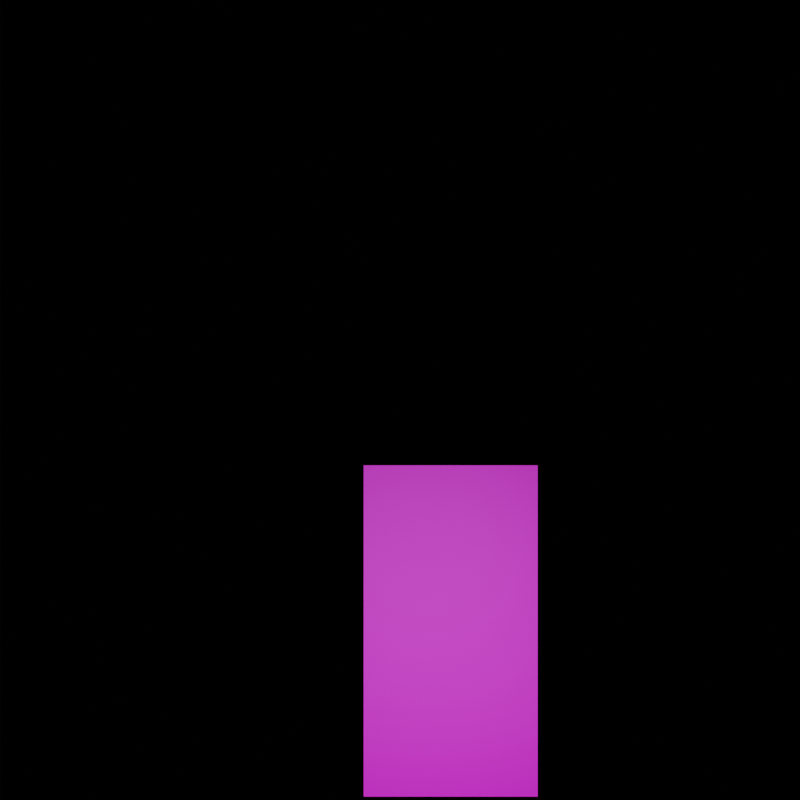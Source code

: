 # Source: fuego.blend  (saved by Blender 2.82.7; exported with 4.5.12 LTS)
import bpy
from mathutils import Matrix  # noqa: F401  (used for matrix-valued properties, if any)

bpy.ops.wm.read_factory_settings(use_empty=True)
scene = bpy.context.scene
scene.name = 'Scene'

# ---- collections
col_collection = bpy.data.collections.new('Collection'); scene.collection.children.link(col_collection)

# ---- images (referenced by path relative to the original .blend; pixels are not part of the script)
import os
ASSET_DIR = os.environ.get("B2B_ASSET_DIR", "")  # directory of the original .blend (textures are referenced by path, not embedded)
HERE = os.path.dirname(os.path.abspath(__file__))  # packed textures are extracted next to this script under _unpacked/

def load_image(name, relpath, width, height, colorspace="sRGB"):
    """Load a texture the original file referenced (path relative to the .blend, or extracted next to this script)."""
    p = next((c for c in (os.path.join(HERE, relpath), os.path.join(ASSET_DIR, relpath)) if relpath and os.path.exists(c)), "")
    if p:
        img = bpy.data.images.load(p, check_existing=True)
        img.name = name
    else:  # same state as the original file: an image datablock whose file is absent (Cycles renders it pink)
        img = bpy.data.images.new(name, width, height)
        img.source = "FILE"
        img.filepath = "//" + (relpath or name)
    img.colorspace_settings.name = colorspace
    return img
img_gohanfuturodokkanbattle_png = load_image('GohanFuturoDokkanBattle.png', 'GohanFuturoDokkanBattle.png', 1024, 1024, 'sRGB')

# ---- materials (node trees are filled in below, after node groups)
mat_material_001 = bpy.data.materials.new('Material.001')
mat_material = bpy.data.materials.new('Material')
mat_material.surface_render_method = 'BLENDED'
mat_material.blend_method = 'BLEND'
mat_material.use_backface_culling = True
mat_material.use_sss_translucency = True
mat_material.use_thickness_from_shadow = True

# ---- material node trees
mat_material_001.use_nodes = True; mat_material_001.node_tree.nodes.clear()
_N = mat_material_001.node_tree.nodes; _L = mat_material_001.node_tree.links
n0 = _N.new('ShaderNodeMapping'); n0.name = 'Mapping'; n0.location = (-32, 308)
n0.inputs[1].default_value = (-1.5, -0.1, -0.5)
n0.inputs[2].default_value = (0.08901, -0.005236, 0.0)
n0.inputs[3].default_value = (2.7, 1.5, 0.8)
n1 = _N.new('ShaderNodeTexGradient'); n1.name = 'Gradient Texture'; n1.location = (151, 196)
n1.gradient_type = 'SPHERICAL'
n2 = _N.new('ShaderNodeTexCoord'); n2.name = 'Texture Coordinate'; n2.location = (-214, 147)
n3 = _N.new('ShaderNodeMapping'); n3.name = 'Mapping.001'; n3.location = (336, 9)
n3.inputs[1].default_value = (0.0, 0.0, 0.2)
n3.inputs[2].default_value = (0.0, 0.02443, 0.0)
n3.inputs[3].default_value = (2.0, 0.0, 1.0)
n4 = _N.new('ShaderNodeTexNoise'); n4.name = 'Noise Texture'; n4.location = (609, 88)
n4.inputs[2].default_value = -8.8
n5 = _N.new('ShaderNodeMix'); n5.name = 'Mix'; n5.location = (556, 321)
n5.data_type = 'RGBA'
n5.inputs[0].default_value = 0.382
n6 = _N.new('ShaderNodeMixShader'); n6.name = 'Mix Shader'; n6.location = (1244, 287)
n7 = _N.new('ShaderNodeBsdfTranslucent'); n7.name = 'Translucent BSDF'; n7.location = (1069, 388)
n7.width = 106
n8 = _N.new('ShaderNodeEmission'); n8.name = 'Emission'; n8.location = (1144, 145)
n9 = _N.new('ShaderNodeOutputMaterial'); n9.name = 'Material Output'; n9.location = (1390, 453)
n9.target = 'EEVEE'
n10 = _N.new('ShaderNodeTexVoronoi'); n10.name = 'Voronoi Texture'; n10.location = (-204, -178)
n10.voronoi_dimensions = '4D'
n10.feature = 'SMOOTH_F1'
n10.inputs[2].default_value = 1.8
n11 = _N.new('ShaderNodeVectorCurve'); n11.name = 'Vector Curves'; n11.location = (42, -97)
n11.width = 215
_c = n11.mapping.curves[0]
while len(_c.points) > 2: _c.points.remove(_c.points[-1])
_c.points[0].location = (-1.0, -1.0); _c.points[0].handle_type = 'AUTO'
_c.points[1].location = (-0.59091, -0.35); _c.points[1].handle_type = 'AUTO'
_p = _c.points.new(-0.25552, 0.5625); _p.handle_type = 'AUTO'
_p = _c.points.new(0.42727, 0.25625); _p.handle_type = 'AUTO'
_p = _c.points.new(1.0, 1.0); _p.handle_type = 'AUTO'
_c = n11.mapping.curves[1]
while len(_c.points) > 2: _c.points.remove(_c.points[-1])
_c.points[0].location = (-1.0, -1.0); _c.points[0].handle_type = 'AUTO'
_c.points[1].location = (-0.47273, -0.5); _c.points[1].handle_type = 'AUTO'
_p = _c.points.new(0.20141, -0.04375); _p.handle_type = 'AUTO'
_p = _c.points.new(0.42727, 0.375); _p.handle_type = 'AUTO'
_p = _c.points.new(1.0, 1.0); _p.handle_type = 'AUTO'
n11.mapping.update()
n12 = _N.new('ShaderNodeValToRGB'); n12.name = 'ColorRamp.001'; n12.location = (844, 107)
n12.color_ramp.interpolation = 'CONSTANT'
while len(n12.color_ramp.elements) > 1: n12.color_ramp.elements.remove(n12.color_ramp.elements[-1])
n12.color_ramp.elements[0].position = 0.0; n12.color_ramp.elements[0].color = (0.0, 0.0, 0.0, 1.0)
_e = n12.color_ramp.elements.new(0.1511); _e.color = (0.202, 0.5051, 1.0, 1.0)
_e = n12.color_ramp.elements.new(0.2705); _e.color = (0.5027, 0.6323, 0.8358, 0.2)
_e = n12.color_ramp.elements.new(0.3795); _e.color = (0.08512, 0.09991, 0.102, 1.0)
n13 = _N.new('ShaderNodeValToRGB'); n13.name = 'ColorRamp'; n13.location = (778, 369)
n13.color_ramp.interpolation = 'CONSTANT'
while len(n13.color_ramp.elements) > 1: n13.color_ramp.elements.remove(n13.color_ramp.elements[-1])
n13.color_ramp.elements[0].position = 0.0; n13.color_ramp.elements[0].color = (0.0, 0.0, 0.0, 1.0)
_e = n13.color_ramp.elements.new(0.2545); _e.color = (1.0, 1.0, 1.0, 1.0)
_L.new(n2.outputs[2], n0.inputs[0])
_L.new(n0.outputs[0], n1.inputs[0])
_L.new(n1.outputs[0], n5.inputs[6])
_L.new(n11.outputs[0], n3.inputs[0])
_L.new(n10.outputs[1], n11.inputs[0])
_L.new(n2.outputs[0], n11.inputs[1])
_L.new(n3.outputs[0], n4.inputs[0])
_L.new(n5.outputs[2], n13.inputs[0])
_L.new(n4.outputs[0], n5.inputs[7])
_L.new(n5.outputs[2], n12.inputs[0])
_L.new(n12.outputs[0], n8.inputs[0])
_L.new(n13.outputs[0], n6.inputs[0])
_L.new(n7.outputs[0], n6.inputs[1])
_L.new(n8.outputs[0], n6.inputs[2])
_L.new(n6.outputs[0], n9.inputs[0])
n9.is_active_output = True
mat_material.use_nodes = True; mat_material.node_tree.nodes.clear()
_N = mat_material.node_tree.nodes; _L = mat_material.node_tree.links
n0 = _N.new('ShaderNodeBsdfPrincipled'); n0.name = 'Principled BSDF'; n0.location = (10, 300)
n0.distribution = 'GGX'
n0.subsurface_method = 'BURLEY'
n0.inputs[3].default_value = 1.45
n0.inputs[27].default_value = (0.00637, 0.00637, 0.00637, 1.0)
n0.inputs[28].default_value = 1.0
n1 = _N.new('ShaderNodeOutputMaterial'); n1.name = 'Material Output'; n1.location = (754, 294)
n1.target = 'CYCLES'
n2 = _N.new('ShaderNodeMixShader'); n2.name = 'Mix Shader'; n2.location = (518, 269)
n3 = _N.new('ShaderNodeBsdfTransparent'); n3.name = 'Transparent BSDF'; n3.location = (295, 108)
n4 = _N.new('ShaderNodeTexImage'); n4.name = 'Image Texture'; n4.location = (-358, 257)
n4.image = img_gohanfuturodokkanbattle_png
n5 = _N.new('ShaderNodeUVMap'); n5.name = 'UV Map'; n5.location = (-594, 155)
n5.uv_map = 'UVMap'
n6 = _N.new('ShaderNodeOutputMaterial'); n6.name = 'Material Output.001'; n6.location = (0, 0)
n6.target = 'EEVEE'
n7 = _N.new('ShaderNodeMixShader'); n7.name = 'Mix Shader.001'; n7.location = (0, 0)
n7.label = 'Disable Shadow'
n7.hide = True
n8 = _N.new('ShaderNodeLightPath'); n8.name = 'Light Path'; n8.location = (0, 0)
n8.hide = True
n9 = _N.new('ShaderNodeBsdfTransparent'); n9.name = 'Transparent BSDF.001'; n9.location = (0, 0)
n9.hide = True
_L.new(n4.outputs[0], n0.inputs[0])
_L.new(n2.outputs[0], n1.inputs[0])
_L.new(n4.outputs[1], n2.inputs[0])
_L.new(n0.outputs[0], n2.inputs[2])
_L.new(n3.outputs[0], n2.inputs[1])
_L.new(n5.outputs[0], n4.inputs[0])
_L.new(n2.outputs[0], n7.inputs[1])
_L.new(n7.outputs[0], n6.inputs[0])
_L.new(n8.outputs[1], n7.inputs[0])
_L.new(n9.outputs[0], n7.inputs[2])
n1.is_active_output = True

# ---- world
world_world = bpy.data.worlds.new('World'); scene.world = world_world
world_world.use_nodes = True; world_world.node_tree.nodes.clear()
_N = world_world.node_tree.nodes; _L = world_world.node_tree.links
n0 = _N.new('ShaderNodeOutputWorld'); n0.name = 'World Output'; n0.location = (300, 300)
n1 = _N.new('ShaderNodeBackground'); n1.name = 'Background'; n1.location = (10, 300)
n1.inputs[0].default_value = (0.004242, 0.004242, 0.004242, 1.0)
_L.new(n1.outputs[0], n0.inputs[0])
n0.is_active_output = True
world_world.color = (0.05088, 0.05088, 0.05088)
world_world.use_sun_shadow = False
world_world.sun_shadow_jitter_overblur = 0.0

# ---- cameras
cam_camera = bpy.data.cameras.new('Camera')

# ---- lights
light_area = bpy.data.lights.new('Area', 'AREA')
light_area.transmission_factor = 0.0
light_area.energy = 9.425
light_area.shadow_soft_size = 1.0
light_area.shadow_maximum_resolution = 0.006
light_area.use_absolute_resolution = True
light_area.size = 1.0
light_area.size_y = 1.0

# ---- meshes
me_plane = bpy.data.meshes.new('Plane')
me_plane.from_pydata([(-1.0, -1.0, 0.0), (1.0, -1.0, 0.0), (-1.0, 1.0, 0.0), (1.0, 1.0, 0.0)], [], [(0, 1, 3, 2)])
_uv = me_plane.uv_layers.new(name='UVMap')
_uv.uv.foreach_set('vector', [0.0, 0.0, 1.0, 0.0, 1.0, 1.0, 0.0, 1.0])
me_plane.materials.append(mat_material_001)
me_plane.use_remesh_fix_poles = True
me_plane.use_remesh_preserve_attributes = False
me_plane.use_mirror_vertex_groups = False
me_plane.update()
me_plane_001 = bpy.data.meshes.new('Plane.001')
me_plane_001.from_pydata([(-1.0, -1.0, 0.0), (1.0, -1.0, 0.0), (-1.0, 1.0, 0.0), (1.0, 1.0, 0.0)], [], [(0, 1, 3, 2)])
_uv = me_plane_001.uv_layers.new(name='UVMap')
_uv.uv.foreach_set('vector', [0.0, 0.0, 1.0, 0.0, 1.0, 1.0, 0.0, 1.0])
me_plane_001.materials.append(mat_material)
me_plane_001.use_remesh_fix_poles = True
me_plane_001.use_remesh_preserve_attributes = False
me_plane_001.use_mirror_vertex_groups = False
me_plane_001.update()

# ---- objects
ob_plane = bpy.data.objects.new('Plane', me_plane)
ob_camera = bpy.data.objects.new('Camera', cam_camera)
ob_plane_001 = bpy.data.objects.new('Plane.001', me_plane_001)
ob_area = bpy.data.objects.new('Area', light_area)

# ---- transforms, parenting, visibility, modifiers, constraints
ob_plane.location = (-0.1328, -2.308e-07, 1.417)
ob_plane.rotation_euler = (1.571, 0.0, 0.0)
ob_plane.lineart.crease_threshold = 0.0
ob_camera.location = (-0.143, -2.75, 1.42)
ob_camera.rotation_euler = (1.571, -0.0, 0.0)
ob_camera.scale = (1.0, 1.0, 1.0)
ob_camera.lineart.crease_threshold = 0.0
ob_plane_001.location = (-0.01759, -1.383e-07, 0.8489)
ob_plane_001.rotation_euler = (1.571, 0.0, 0.0)
ob_plane_001.scale = (0.2152, 0.4099, 0.3988)
ob_plane_001.visible_shadow = False
ob_plane_001.lineart.crease_threshold = 0.0
ob_area.location = (-0.03529, -1.0, 0.7611)
ob_area.rotation_euler = (1.571, 0.0, 0.0)
ob_area.lineart.crease_threshold = 0.0

# ---- collection membership
col_collection.objects.link(ob_plane)
col_collection.objects.link(ob_camera)
col_collection.objects.link(ob_plane_001)
col_collection.objects.link(ob_area)

# ---- scene / render settings (as saved in the file)
scene.camera = ob_camera
scene.frame_start = 1; scene.frame_end = 120; scene.frame_set(4)
scene.render.engine = 'BLENDER_EEVEE_NEXT'
scene.render.image_settings.file_format = 'FFMPEG'
scene.render.image_settings.color_mode = 'RGB'
scene.render.resolution_x = 800
scene.render.resolution_y = 800
scene.render.fps = 12
scene.render.use_stamp_date = False
scene.render.use_stamp_scene = False
scene.render.use_stamp_filename = False
scene.cycles.use_denoising = False
scene.cycles.samples = 128
scene.cycles.sampling_pattern = 'TABULATED_SOBOL'
scene.cycles.use_adaptive_sampling = False
scene.cycles.use_light_tree = False
scene.eevee.taa_samples = 1
scene.eevee.taa_render_samples = 1
scene.eevee.use_taa_reprojection = False
scene.view_settings.view_transform = 'Filmic'
bpy.context.view_layer.update()
